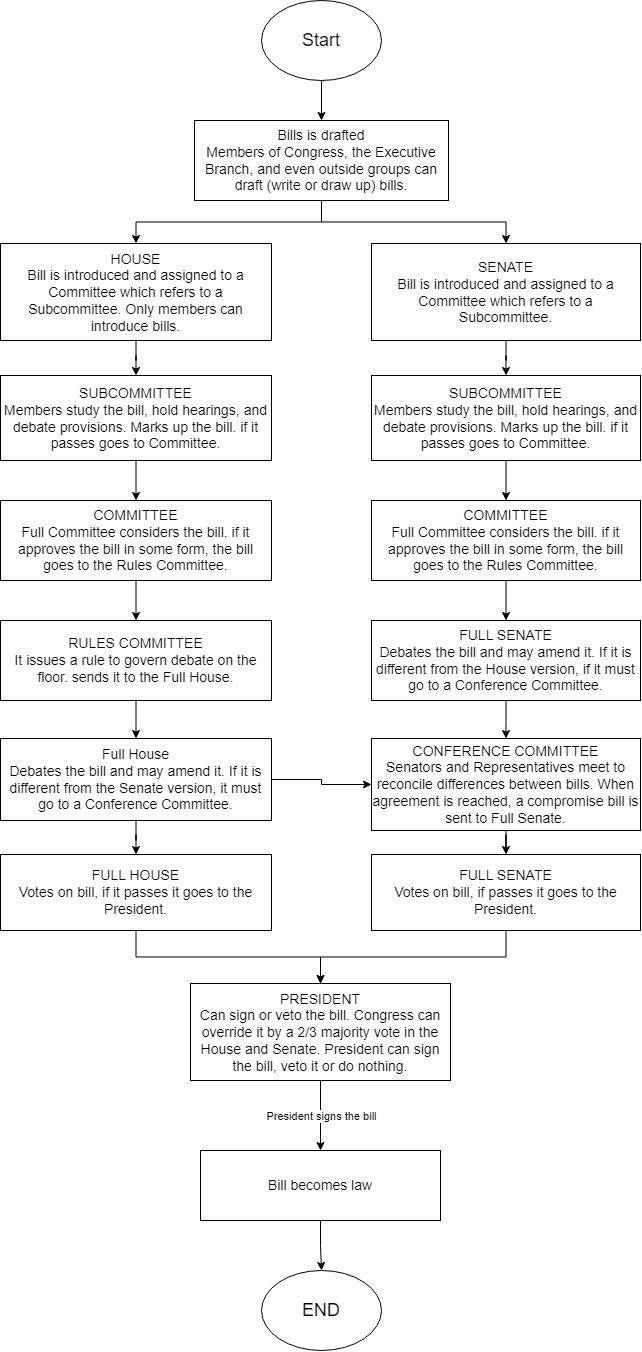

The diagram above was exported from draw.io. Its source (the exported page's mxGraphModel, read from the mxfile embedded in the PNG):
<mxGraphModel dx="1373" dy="1150" grid="1" gridSize="10" guides="1" tooltips="1" connect="1" arrows="1" fold="1" page="1" pageScale="1" pageWidth="827" pageHeight="1169" math="0" shadow="0">
  <root>
    <mxCell id="0" />
    <mxCell id="1" parent="0" />
    <mxCell id="bJcWxMy-eojjqp1Al8A3-25" style="edgeStyle=orthogonalEdgeStyle;rounded=0;orthogonalLoop=1;jettySize=auto;html=1;entryX=0.5;entryY=0;entryDx=0;entryDy=0;" edge="1" parent="1" source="bJcWxMy-eojjqp1Al8A3-3" target="bJcWxMy-eojjqp1Al8A3-4">
      <mxGeometry relative="1" as="geometry" />
    </mxCell>
    <mxCell id="bJcWxMy-eojjqp1Al8A3-3" value="&lt;font style=&quot;font-size: 18px;&quot;&gt;Start&lt;/font&gt;" style="ellipse;whiteSpace=wrap;html=1;" vertex="1" parent="1">
      <mxGeometry x="1181" y="860" width="120" height="80" as="geometry" />
    </mxCell>
    <mxCell id="bJcWxMy-eojjqp1Al8A3-28" style="edgeStyle=orthogonalEdgeStyle;rounded=0;orthogonalLoop=1;jettySize=auto;html=1;entryX=0.5;entryY=0;entryDx=0;entryDy=0;" edge="1" parent="1" source="bJcWxMy-eojjqp1Al8A3-4" target="bJcWxMy-eojjqp1Al8A3-6">
      <mxGeometry relative="1" as="geometry" />
    </mxCell>
    <mxCell id="bJcWxMy-eojjqp1Al8A3-29" style="edgeStyle=orthogonalEdgeStyle;rounded=0;orthogonalLoop=1;jettySize=auto;html=1;entryX=0.5;entryY=0;entryDx=0;entryDy=0;" edge="1" parent="1" source="bJcWxMy-eojjqp1Al8A3-4" target="bJcWxMy-eojjqp1Al8A3-19">
      <mxGeometry relative="1" as="geometry" />
    </mxCell>
    <mxCell id="bJcWxMy-eojjqp1Al8A3-4" value="&lt;font style=&quot;font-size: 14px;&quot;&gt;Bills is drafted&lt;/font&gt;&lt;div style=&quot;font-size: 14px;&quot;&gt;&lt;font style=&quot;font-size: 14px;&quot;&gt;Members of Congress, the Executive Branch, and even outside groups can draft (write or draw up) bills.&lt;/font&gt;&lt;/div&gt;" style="rounded=0;whiteSpace=wrap;html=1;" vertex="1" parent="1">
      <mxGeometry x="1114" y="980" width="254" height="80" as="geometry" />
    </mxCell>
    <mxCell id="bJcWxMy-eojjqp1Al8A3-31" style="edgeStyle=orthogonalEdgeStyle;rounded=0;orthogonalLoop=1;jettySize=auto;html=1;entryX=0.5;entryY=0;entryDx=0;entryDy=0;" edge="1" parent="1" source="bJcWxMy-eojjqp1Al8A3-6" target="bJcWxMy-eojjqp1Al8A3-7">
      <mxGeometry relative="1" as="geometry" />
    </mxCell>
    <mxCell id="bJcWxMy-eojjqp1Al8A3-6" value="&lt;font style=&quot;font-size: 14px;&quot;&gt;HOUSE&lt;/font&gt;&lt;div style=&quot;font-size: 14px;&quot;&gt;&lt;font style=&quot;font-size: 14px;&quot;&gt;Bill is introduced and assigned to a Committee which refers to a Subcommittee. Only members can introduce bills.&lt;/font&gt;&lt;/div&gt;" style="rounded=0;whiteSpace=wrap;html=1;" vertex="1" parent="1">
      <mxGeometry x="920" y="1103" width="271" height="97" as="geometry" />
    </mxCell>
    <mxCell id="bJcWxMy-eojjqp1Al8A3-32" style="edgeStyle=orthogonalEdgeStyle;rounded=0;orthogonalLoop=1;jettySize=auto;html=1;entryX=0.5;entryY=0;entryDx=0;entryDy=0;" edge="1" parent="1" source="bJcWxMy-eojjqp1Al8A3-7" target="bJcWxMy-eojjqp1Al8A3-9">
      <mxGeometry relative="1" as="geometry" />
    </mxCell>
    <mxCell id="bJcWxMy-eojjqp1Al8A3-7" value="&lt;font style=&quot;font-size: 14px;&quot;&gt;SUBCOMMITTEE&lt;/font&gt;&lt;div style=&quot;font-size: 14px;&quot;&gt;&lt;font style=&quot;font-size: 14px;&quot;&gt;Members study the bill, hold hearings, and debate provisions. Marks up the bill. if it passes goes to Committee.&lt;/font&gt;&lt;/div&gt;" style="rounded=0;whiteSpace=wrap;html=1;" vertex="1" parent="1">
      <mxGeometry x="920" y="1235" width="271" height="85" as="geometry" />
    </mxCell>
    <mxCell id="bJcWxMy-eojjqp1Al8A3-33" style="edgeStyle=orthogonalEdgeStyle;rounded=0;orthogonalLoop=1;jettySize=auto;html=1;entryX=0.5;entryY=0;entryDx=0;entryDy=0;" edge="1" parent="1" source="bJcWxMy-eojjqp1Al8A3-9" target="bJcWxMy-eojjqp1Al8A3-10">
      <mxGeometry relative="1" as="geometry" />
    </mxCell>
    <mxCell id="bJcWxMy-eojjqp1Al8A3-9" value="&lt;font style=&quot;font-size: 14px;&quot;&gt;COMMITTEE&lt;/font&gt;&lt;div style=&quot;font-size: 14px;&quot;&gt;&lt;font style=&quot;font-size: 14px;&quot;&gt;Full Committee considers the bill. if it approves the bill in some form, the bill goes to the Rules Committee.&lt;/font&gt;&lt;/div&gt;" style="rounded=0;whiteSpace=wrap;html=1;" vertex="1" parent="1">
      <mxGeometry x="920" y="1360" width="271" height="80" as="geometry" />
    </mxCell>
    <mxCell id="bJcWxMy-eojjqp1Al8A3-34" style="edgeStyle=orthogonalEdgeStyle;rounded=0;orthogonalLoop=1;jettySize=auto;html=1;entryX=0.5;entryY=0;entryDx=0;entryDy=0;" edge="1" parent="1" source="bJcWxMy-eojjqp1Al8A3-10" target="bJcWxMy-eojjqp1Al8A3-11">
      <mxGeometry relative="1" as="geometry" />
    </mxCell>
    <mxCell id="bJcWxMy-eojjqp1Al8A3-10" value="&lt;font style=&quot;font-size: 14px;&quot;&gt;RULES COMMITTEE&lt;/font&gt;&lt;div style=&quot;font-size: 14px;&quot;&gt;&lt;font style=&quot;font-size: 14px;&quot;&gt;It issues a rule to govern debate on the floor.&amp;nbsp;&lt;/font&gt;&lt;span style=&quot;background-color: initial;&quot;&gt;sends it to the Full House.&lt;/span&gt;&lt;/div&gt;" style="rounded=0;whiteSpace=wrap;html=1;" vertex="1" parent="1">
      <mxGeometry x="920" y="1480" width="271" height="80" as="geometry" />
    </mxCell>
    <mxCell id="bJcWxMy-eojjqp1Al8A3-30" style="edgeStyle=orthogonalEdgeStyle;rounded=0;orthogonalLoop=1;jettySize=auto;html=1;entryX=0;entryY=0.5;entryDx=0;entryDy=0;" edge="1" parent="1" source="bJcWxMy-eojjqp1Al8A3-11" target="bJcWxMy-eojjqp1Al8A3-23">
      <mxGeometry relative="1" as="geometry" />
    </mxCell>
    <mxCell id="bJcWxMy-eojjqp1Al8A3-35" style="edgeStyle=orthogonalEdgeStyle;rounded=0;orthogonalLoop=1;jettySize=auto;html=1;entryX=0.5;entryY=0;entryDx=0;entryDy=0;" edge="1" parent="1" source="bJcWxMy-eojjqp1Al8A3-11" target="bJcWxMy-eojjqp1Al8A3-12">
      <mxGeometry relative="1" as="geometry" />
    </mxCell>
    <mxCell id="bJcWxMy-eojjqp1Al8A3-11" value="&lt;font style=&quot;font-size: 14px;&quot;&gt;Full House&lt;/font&gt;&lt;div style=&quot;font-size: 14px;&quot;&gt;&lt;font style=&quot;font-size: 14px;&quot;&gt;Debates the bill and may amend it. If it is different from the Senate version, it must go to a Conference Committee.&lt;/font&gt;&lt;/div&gt;" style="rounded=0;whiteSpace=wrap;html=1;" vertex="1" parent="1">
      <mxGeometry x="920" y="1598" width="271" height="82" as="geometry" />
    </mxCell>
    <mxCell id="bJcWxMy-eojjqp1Al8A3-36" style="edgeStyle=orthogonalEdgeStyle;rounded=0;orthogonalLoop=1;jettySize=auto;html=1;entryX=0.5;entryY=0;entryDx=0;entryDy=0;" edge="1" parent="1" source="bJcWxMy-eojjqp1Al8A3-12" target="bJcWxMy-eojjqp1Al8A3-13">
      <mxGeometry relative="1" as="geometry" />
    </mxCell>
    <mxCell id="bJcWxMy-eojjqp1Al8A3-12" value="&lt;font style=&quot;font-size: 14px;&quot;&gt;FULL HOUSE&lt;/font&gt;&lt;div style=&quot;font-size: 14px;&quot;&gt;&lt;font style=&quot;font-size: 14px;&quot;&gt;Votes on bill, if it passes it goes to the President.&lt;/font&gt;&lt;/div&gt;" style="rounded=0;whiteSpace=wrap;html=1;" vertex="1" parent="1">
      <mxGeometry x="920" y="1714" width="271" height="76" as="geometry" />
    </mxCell>
    <mxCell id="bJcWxMy-eojjqp1Al8A3-13" value="&lt;font style=&quot;font-size: 14px;&quot;&gt;PRESIDENT&lt;/font&gt;&lt;div style=&quot;font-size: 14px;&quot;&gt;&lt;font style=&quot;font-size: 14px;&quot;&gt;Can sign or veto the bill. Congress can override it by a 2/3 majority vote in the House and Senate. President can sign the bill, veto it or do nothing.&lt;/font&gt;&lt;/div&gt;" style="rounded=0;whiteSpace=wrap;html=1;" vertex="1" parent="1">
      <mxGeometry x="1110" y="1843" width="260" height="97" as="geometry" />
    </mxCell>
    <mxCell id="bJcWxMy-eojjqp1Al8A3-37" style="edgeStyle=orthogonalEdgeStyle;rounded=0;orthogonalLoop=1;jettySize=auto;html=1;entryX=0.5;entryY=0;entryDx=0;entryDy=0;" edge="1" parent="1" source="bJcWxMy-eojjqp1Al8A3-14" target="bJcWxMy-eojjqp1Al8A3-15">
      <mxGeometry relative="1" as="geometry" />
    </mxCell>
    <mxCell id="bJcWxMy-eojjqp1Al8A3-14" value="&lt;font style=&quot;font-size: 14px;&quot;&gt;Bill becomes law&lt;/font&gt;" style="rounded=0;whiteSpace=wrap;html=1;" vertex="1" parent="1">
      <mxGeometry x="1120" y="2010" width="240" height="70" as="geometry" />
    </mxCell>
    <mxCell id="bJcWxMy-eojjqp1Al8A3-15" value="&lt;font style=&quot;font-size: 18px;&quot;&gt;END&lt;/font&gt;" style="ellipse;whiteSpace=wrap;html=1;" vertex="1" parent="1">
      <mxGeometry x="1181" y="2130" width="120" height="80" as="geometry" />
    </mxCell>
    <mxCell id="bJcWxMy-eojjqp1Al8A3-16" value="" style="endArrow=classic;html=1;rounded=0;exitX=0.5;exitY=1;exitDx=0;exitDy=0;entryX=0.5;entryY=0;entryDx=0;entryDy=0;" edge="1" parent="1" source="bJcWxMy-eojjqp1Al8A3-13" target="bJcWxMy-eojjqp1Al8A3-14">
      <mxGeometry relative="1" as="geometry">
        <mxPoint x="1151" y="2013" as="sourcePoint" />
        <mxPoint x="1251" y="2013" as="targetPoint" />
      </mxGeometry>
    </mxCell>
    <mxCell id="bJcWxMy-eojjqp1Al8A3-17" value="President signs the bill" style="edgeLabel;resizable=0;html=1;;align=center;verticalAlign=middle;" connectable="0" vertex="1" parent="bJcWxMy-eojjqp1Al8A3-16">
      <mxGeometry relative="1" as="geometry" />
    </mxCell>
    <mxCell id="bJcWxMy-eojjqp1Al8A3-38" style="edgeStyle=orthogonalEdgeStyle;rounded=0;orthogonalLoop=1;jettySize=auto;html=1;entryX=0.5;entryY=0;entryDx=0;entryDy=0;" edge="1" parent="1" source="bJcWxMy-eojjqp1Al8A3-19" target="bJcWxMy-eojjqp1Al8A3-20">
      <mxGeometry relative="1" as="geometry" />
    </mxCell>
    <mxCell id="bJcWxMy-eojjqp1Al8A3-19" value="&lt;font style=&quot;font-size: 14px;&quot;&gt;SENATE&lt;/font&gt;&lt;div style=&quot;font-size: 14px;&quot;&gt;&lt;font style=&quot;font-size: 14px;&quot;&gt;Bill is introduced and assigned to a Committee which refers to a Subcommittee.&lt;/font&gt;&lt;/div&gt;" style="rounded=0;whiteSpace=wrap;html=1;" vertex="1" parent="1">
      <mxGeometry x="1291" y="1103" width="269" height="97" as="geometry" />
    </mxCell>
    <mxCell id="bJcWxMy-eojjqp1Al8A3-39" style="edgeStyle=orthogonalEdgeStyle;rounded=0;orthogonalLoop=1;jettySize=auto;html=1;entryX=0.5;entryY=0;entryDx=0;entryDy=0;" edge="1" parent="1" source="bJcWxMy-eojjqp1Al8A3-20" target="bJcWxMy-eojjqp1Al8A3-21">
      <mxGeometry relative="1" as="geometry" />
    </mxCell>
    <mxCell id="bJcWxMy-eojjqp1Al8A3-20" value="&lt;font style=&quot;font-size: 14px;&quot;&gt;SUBCOMMITTEE&lt;/font&gt;&lt;div style=&quot;font-size: 14px;&quot;&gt;&lt;font style=&quot;font-size: 14px;&quot;&gt;Members study the bill, hold hearings, and debate provisions. Marks up the bill. if it passes goes to Committee.&lt;/font&gt;&lt;/div&gt;" style="rounded=0;whiteSpace=wrap;html=1;" vertex="1" parent="1">
      <mxGeometry x="1291" y="1235" width="269" height="85" as="geometry" />
    </mxCell>
    <mxCell id="bJcWxMy-eojjqp1Al8A3-40" style="edgeStyle=orthogonalEdgeStyle;rounded=0;orthogonalLoop=1;jettySize=auto;html=1;entryX=0.5;entryY=0;entryDx=0;entryDy=0;" edge="1" parent="1" source="bJcWxMy-eojjqp1Al8A3-21" target="bJcWxMy-eojjqp1Al8A3-22">
      <mxGeometry relative="1" as="geometry" />
    </mxCell>
    <mxCell id="bJcWxMy-eojjqp1Al8A3-21" value="&lt;font style=&quot;font-size: 14px;&quot;&gt;COMMITTEE&lt;/font&gt;&lt;div style=&quot;font-size: 14px;&quot;&gt;&lt;font style=&quot;font-size: 14px;&quot;&gt;Full Committee considers the bill. if it approves the bill in some form, the bill goes to the Rules Committee.&lt;/font&gt;&lt;/div&gt;" style="rounded=0;whiteSpace=wrap;html=1;" vertex="1" parent="1">
      <mxGeometry x="1291" y="1360" width="269" height="80" as="geometry" />
    </mxCell>
    <mxCell id="bJcWxMy-eojjqp1Al8A3-41" style="edgeStyle=orthogonalEdgeStyle;rounded=0;orthogonalLoop=1;jettySize=auto;html=1;entryX=0.5;entryY=0;entryDx=0;entryDy=0;" edge="1" parent="1" source="bJcWxMy-eojjqp1Al8A3-22" target="bJcWxMy-eojjqp1Al8A3-23">
      <mxGeometry relative="1" as="geometry" />
    </mxCell>
    <mxCell id="bJcWxMy-eojjqp1Al8A3-22" value="&lt;font style=&quot;font-size: 14px;&quot;&gt;FULL SENATE&lt;/font&gt;&lt;div style=&quot;font-size: 14px;&quot;&gt;&lt;font style=&quot;font-size: 14px;&quot;&gt;Debates the bill and may amend it. If it is different from the House version, if it must go to a Conference Committee.&lt;/font&gt;&lt;/div&gt;" style="rounded=0;whiteSpace=wrap;html=1;" vertex="1" parent="1">
      <mxGeometry x="1291" y="1480" width="269" height="80" as="geometry" />
    </mxCell>
    <mxCell id="bJcWxMy-eojjqp1Al8A3-42" style="edgeStyle=orthogonalEdgeStyle;rounded=0;orthogonalLoop=1;jettySize=auto;html=1;entryX=0.5;entryY=0;entryDx=0;entryDy=0;" edge="1" parent="1" source="bJcWxMy-eojjqp1Al8A3-23" target="bJcWxMy-eojjqp1Al8A3-24">
      <mxGeometry relative="1" as="geometry" />
    </mxCell>
    <mxCell id="bJcWxMy-eojjqp1Al8A3-23" value="&lt;div&gt;&lt;span style=&quot;font-size: 14px; background-color: initial;&quot;&gt;CONFERENCE COMMITTEE&lt;/span&gt;&lt;br&gt;&lt;/div&gt;&lt;div style=&quot;font-size: 14px;&quot;&gt;Senators and Representatives meet to reconcile differences between bills. When agreement is reached, a compromise bill is sent to Full Senate.&lt;/div&gt;" style="rounded=0;whiteSpace=wrap;html=1;" vertex="1" parent="1">
      <mxGeometry x="1291" y="1598" width="269" height="92" as="geometry" />
    </mxCell>
    <mxCell id="bJcWxMy-eojjqp1Al8A3-43" style="edgeStyle=orthogonalEdgeStyle;rounded=0;orthogonalLoop=1;jettySize=auto;html=1;" edge="1" parent="1" source="bJcWxMy-eojjqp1Al8A3-24" target="bJcWxMy-eojjqp1Al8A3-13">
      <mxGeometry relative="1" as="geometry" />
    </mxCell>
    <mxCell id="bJcWxMy-eojjqp1Al8A3-24" value="&lt;font style=&quot;font-size: 14px;&quot;&gt;FULL SENATE&lt;/font&gt;&lt;div style=&quot;font-size: 14px;&quot;&gt;&lt;font style=&quot;font-size: 14px;&quot;&gt;Votes on bill, if passes it goes to the President.&lt;/font&gt;&lt;/div&gt;" style="rounded=0;whiteSpace=wrap;html=1;" vertex="1" parent="1">
      <mxGeometry x="1291" y="1714" width="269" height="76" as="geometry" />
    </mxCell>
  </root>
</mxGraphModel>